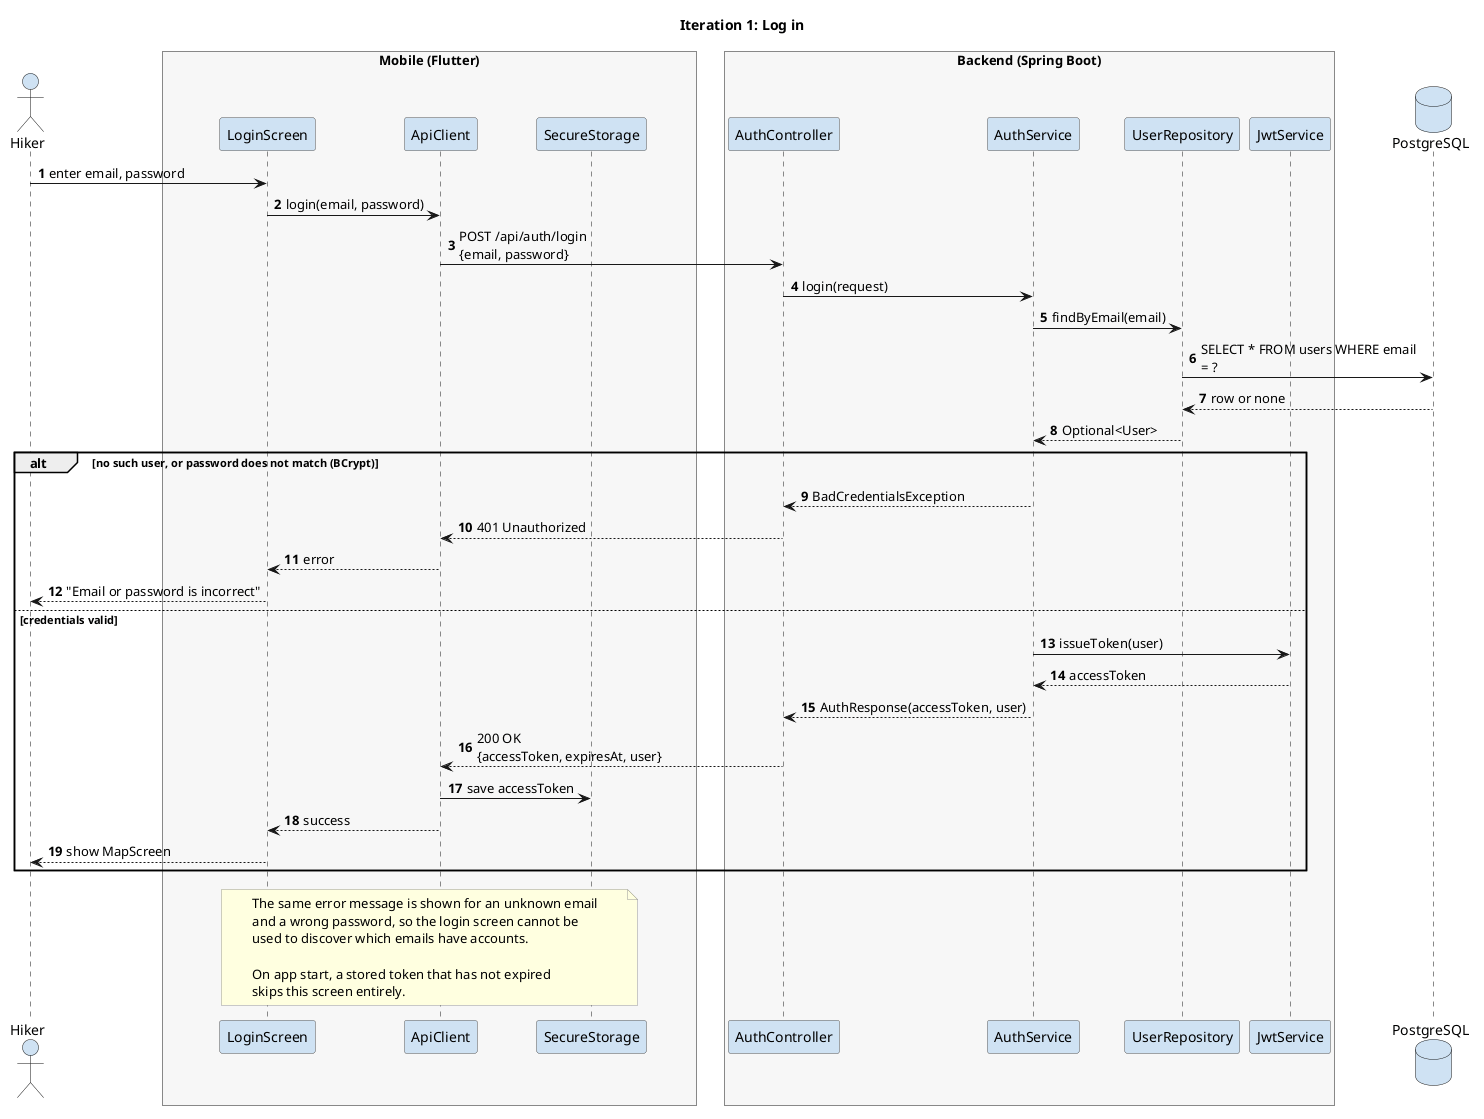

The diagram above was rendered by PlantUML. Its source (embedded in the PNG):
@startuml seq-02-login
!include _style.iuml
title Iteration 1: Log in

actor "Hiker" as User
box "Mobile (Flutter)" #F7F7F7
  participant "LoginScreen" as UI
  participant "ApiClient" as Api
  participant "SecureStorage" as Store
end box
box "Backend (Spring Boot)" #F7F7F7
  participant "AuthController" as Ctrl
  participant "AuthService" as Svc
  participant "UserRepository" as Repo
  participant "JwtService" as Jwt
end box
database "PostgreSQL" as DB

User -> UI : enter email, password
UI -> Api : login(email, password)
Api -> Ctrl : POST /api/auth/login\n{email, password}
Ctrl -> Svc : login(request)
Svc -> Repo : findByEmail(email)
Repo -> DB : SELECT * FROM users WHERE email = ?
DB --> Repo : row or none
Repo --> Svc : Optional<User>

alt no such user, or password does not match (BCrypt)
  Svc --> Ctrl : BadCredentialsException
  Ctrl --> Api : 401 Unauthorized
  Api --> UI : error
  UI --> User : "Email or password is incorrect"
else credentials valid
  Svc -> Jwt : issueToken(user)
  Jwt --> Svc : accessToken
  Svc --> Ctrl : AuthResponse(accessToken, user)
  Ctrl --> Api : 200 OK\n{accessToken, expiresAt, user}
  Api -> Store : save accessToken
  Api --> UI : success
  UI --> User : show MapScreen
end

note over UI, Store
  The same error message is shown for an unknown email
  and a wrong password, so the login screen cannot be
  used to discover which emails have accounts.

  On app start, a stored token that has not expired
  skips this screen entirely.
end note

@enduml